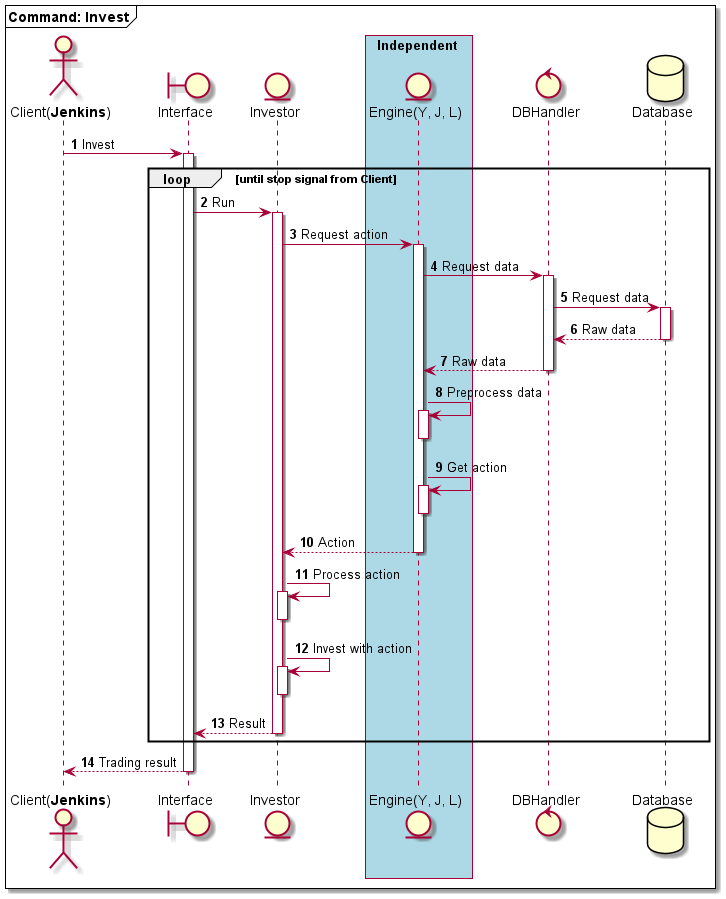

The diagram above was rendered by PlantUML. Its source (embedded in the PNG):
@startuml
autonumber

mainframe **Command: Invest**

actor "Client(**Jenkins**)" as C
boundary Interface as I
entity Investor as IE

box Independent #LightBlue
entity "Engine(Y, J, L)" as M
end box

control DBHandler as DBH
database Database as DB

C -> I ++: Invest
    loop #transparent until stop signal from Client
        I -> IE ++: Run
            IE -> M ++: Request action
                M -> DBH ++: Request data
                    DBH -> DB ++: Request data
                        return Raw data
                    return Raw data

                M -> M ++: Preprocess data
                deactivate

                M -> M ++: Get action
                deactivate

                return Action

            IE -> IE ++: Process action
            deactivate

            IE -> IE ++: Invest with action
            deactivate

            return Result
    end

    return Trading result
@enduml